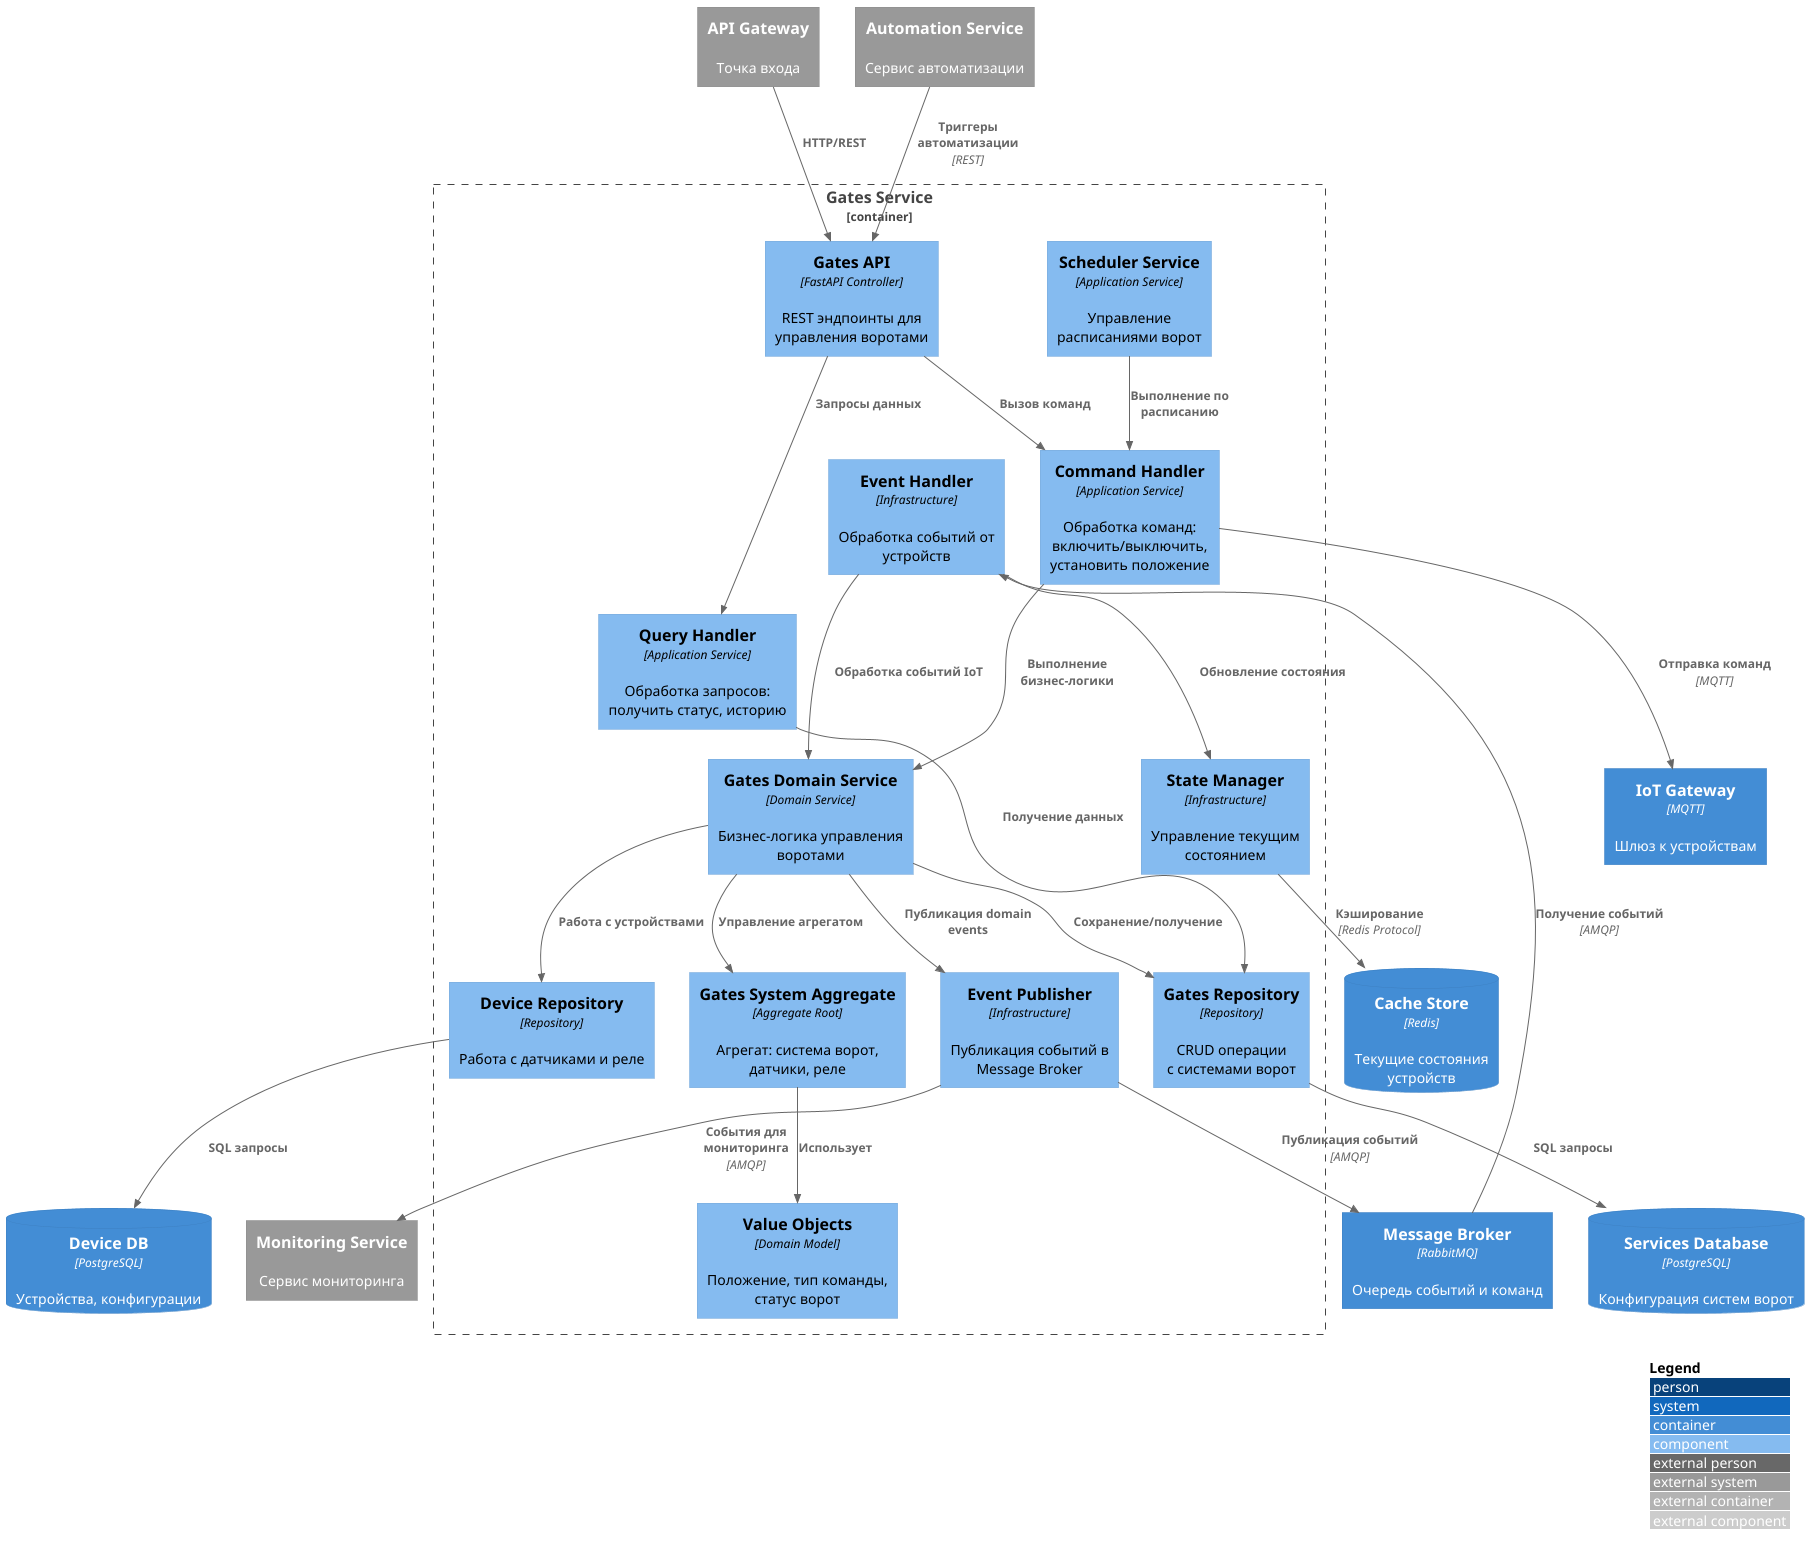

The diagram above was rendered by PlantUML. Its source (embedded in the PNG):
@startuml C4_Components_GatesService
!include https://raw.githubusercontent.com/plantuml-stdlib/C4-PlantUML/master/C4_Component.puml

LAYOUT_WITH_LEGEND()

Container_Boundary(GatesService, "Gates Service") {

    ' API Layer
    Component(GatesAPI, "Gates API", "FastAPI Controller", "REST эндпоинты для управления воротами")

    ' Application Layer
    Component(CommandHandler, "Command Handler", "Application Service", "Обработка команд: включить/выключить, установить положение")
    Component(QueryHandler, "Query Handler", "Application Service", "Обработка запросов: получить статус, историю")
    Component(SchedulerService, "Scheduler Service", "Application Service", "Управление \nрасписаниями ворот")

    ' Domain Layer
    Component(GatesDomainService, "Gates Domain Service", "Domain Service", "Бизнес-логика управления воротами")
    Component(GatesAggregate, "Gates System Aggregate", "Aggregate Root", "Агрегат: система ворот, датчики, реле")
    Component(ValueObjects, "Value Objects", "Domain Model", "Положение, тип команды, статус ворот")

    ' Infrastructure Layer
    Component(GatesRepo, "Gates Repository", "Repository", "CRUD операции \nс системами ворот")
    Component(DeviceRepo, "Device Repository", "Repository", "Работа с датчиками и реле")
    Component(EventPublisher, "Event Publisher", "Infrastructure", "Публикация событий в Message Broker")
    Component(EventHandler, "Event Handler", "Infrastructure", "Обработка событий от устройств")
    Component(StateManager, "State Manager", "Infrastructure", "Управление текущим состоянием")
}
ContainerDb(deviceServiceDb, "Device DB", "PostgreSQL", "Устройства, конфигурации")
ContainerDb(servicesDb, "Services Database", "PostgreSQL", "Конфигурация систем ворот")
ContainerDb(CacheStore, "Cache Store", "Redis", "Текущие состояния устройств")
Container(MessageBroker, "Message Broker", "RabbitMQ", "Очередь событий и команд")
Container(IotGateway, "IoT Gateway", "MQTT", "Шлюз к устройствам")

System_Ext(ApiGateway, "API Gateway", "Точка входа")
System_Ext(MonitoringService, "Monitoring Service", "Сервис мониторинга")
System_Ext(AutomationService, "Automation Service", "Сервис автоматизации")

' Связи API Layer
Rel(ApiGateway, GatesAPI, "HTTP/REST")
Rel(GatesAPI, CommandHandler, "Вызов команд")
Rel(GatesAPI, QueryHandler, "Запросы данных")

' Application Layer связи
Rel(CommandHandler, GatesDomainService, "Выполнение бизнес-логики")
Rel(QueryHandler, GatesRepo, "Получение данных")
Rel(SchedulerService, CommandHandler, "Выполнение по расписанию")

' Domain Layer связи
Rel(GatesDomainService, GatesAggregate, "Управление агрегатом")
Rel(GatesAggregate, ValueObjects, "Использует")
Rel(GatesDomainService, EventPublisher, "Публикация domain events")

' Infrastructure связи
Rel(GatesRepo, servicesDb, "SQL запросы")
Rel(DeviceRepo, deviceServiceDb, "SQL запросы")
Rel(GatesDomainService, GatesRepo, "Сохранение/получение")
Rel(GatesDomainService, DeviceRepo, "Работа с устройствами")

Rel(EventPublisher, MessageBroker, "Публикация событий", "AMQP")
Rel(MessageBroker, EventHandler, "Получение событий", "AMQP")
Rel(EventHandler, StateManager, "Обновление состояния")
Rel(EventHandler, GatesDomainService, "Обработка событий IoT")

Rel(StateManager, CacheStore, "Кэширование", "Redis Protocol")
Rel(CommandHandler, IotGateway, "Отправка команд", "MQTT")

' Внешние связи
Rel(AutomationService, GatesAPI, "Триггеры автоматизации", "REST")
Rel(EventPublisher, MonitoringService, "События для мониторинга", "AMQP")

@enduml